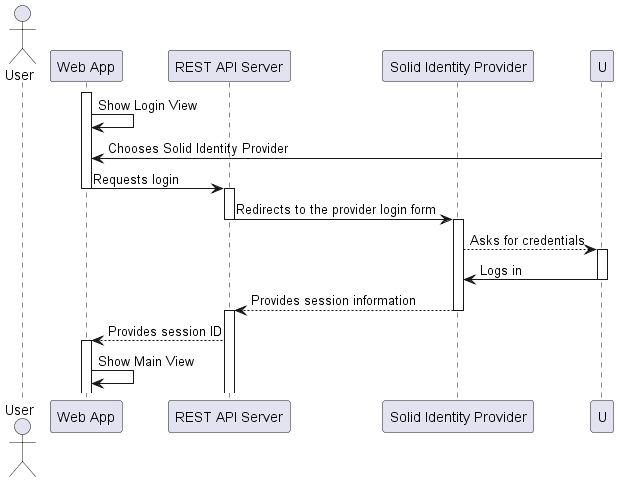

The diagram above was rendered by PlantUML. Its source (embedded in the PNG):
@startuml

actor User as User

participant "Web App" as W

participant "REST API Server" as R

participant "Solid Identity Provider" as P


activate W

W -> W: Show Login View

U -> W: Chooses Solid Identity Provider

W -> R: Requests login

deactivate W

activate R

R -> P: Redirects to the provider login form

deactivate R

activate P

P --> U: Asks for credentials

activate U

U -> P: Logs in

deactivate U

P --> R: Provides session information

deactivate P

activate R

R --> W: Provides session ID

activate W

W -> W: Show Main View

@enduml